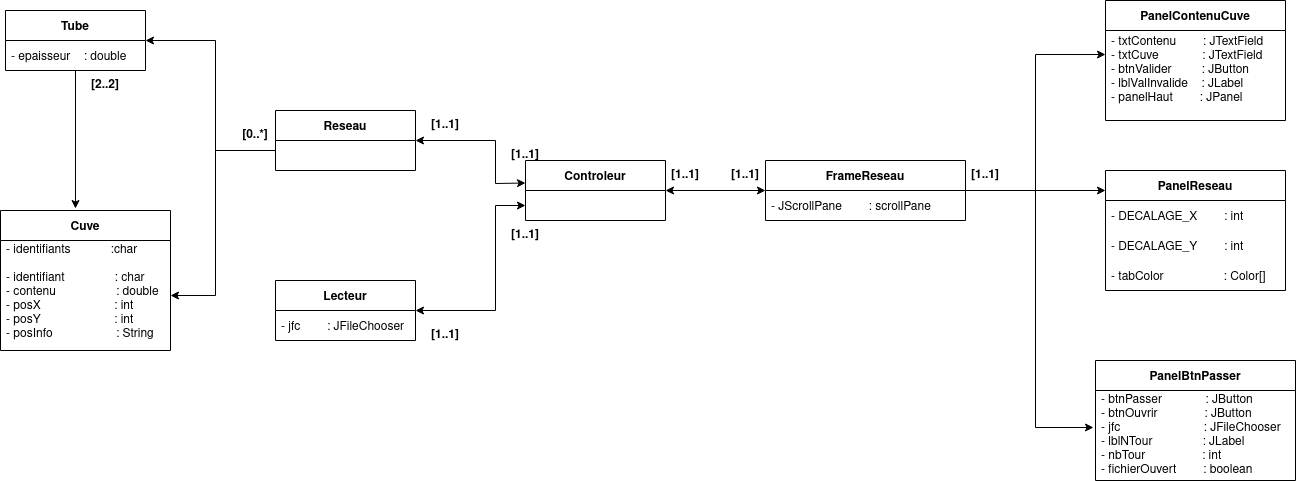

The diagram above was exported from draw.io. Its source (the exported page's mxGraphModel, read from the mxfile embedded in the PNG):
<mxGraphModel dx="1475" dy="739" grid="1" gridSize="10" guides="1" tooltips="1" connect="1" arrows="1" fold="1" page="1" pageScale="1" pageWidth="827" pageHeight="1169" math="0" shadow="0">
  <root>
    <mxCell id="0" />
    <mxCell id="1" parent="0" />
    <mxCell id="VDIrs8cV9DbiYRiPi116-1" value="Controleur" style="swimlane;fontStyle=1;childLayout=stackLayout;horizontal=1;startSize=30;horizontalStack=0;resizeParent=1;resizeParentMax=0;resizeLast=0;collapsible=1;marginBottom=0;" vertex="1" parent="1">
      <mxGeometry x="630" y="240" width="140" height="60" as="geometry" />
    </mxCell>
    <mxCell id="VDIrs8cV9DbiYRiPi116-49" style="edgeStyle=orthogonalEdgeStyle;rounded=0;orthogonalLoop=1;jettySize=auto;html=1;exitX=0.5;exitY=1;exitDx=0;exitDy=0;entryX=0.441;entryY=-0.014;entryDx=0;entryDy=0;entryPerimeter=0;" edge="1" parent="1" source="VDIrs8cV9DbiYRiPi116-8" target="VDIrs8cV9DbiYRiPi116-27">
      <mxGeometry relative="1" as="geometry" />
    </mxCell>
    <mxCell id="VDIrs8cV9DbiYRiPi116-8" value="Tube" style="swimlane;fontStyle=1;childLayout=stackLayout;horizontal=1;startSize=30;horizontalStack=0;resizeParent=1;resizeParentMax=0;resizeLast=0;collapsible=1;marginBottom=0;" vertex="1" parent="1">
      <mxGeometry x="110" y="90" width="140" height="60" as="geometry" />
    </mxCell>
    <mxCell id="VDIrs8cV9DbiYRiPi116-11" value="- epaisseur    : double" style="text;strokeColor=none;fillColor=none;align=left;verticalAlign=middle;spacingLeft=4;spacingRight=4;overflow=hidden;points=[[0,0.5],[1,0.5]];portConstraint=eastwest;rotatable=0;" vertex="1" parent="VDIrs8cV9DbiYRiPi116-8">
      <mxGeometry y="30" width="140" height="30" as="geometry" />
    </mxCell>
    <mxCell id="VDIrs8cV9DbiYRiPi116-51" style="edgeStyle=orthogonalEdgeStyle;rounded=0;orthogonalLoop=1;jettySize=auto;html=1;exitX=0;exitY=0.5;exitDx=0;exitDy=0;entryX=1;entryY=0.5;entryDx=0;entryDy=0;" edge="1" parent="1" source="VDIrs8cV9DbiYRiPi116-12" target="VDIrs8cV9DbiYRiPi116-8">
      <mxGeometry relative="1" as="geometry">
        <Array as="points">
          <mxPoint x="380" y="230" />
          <mxPoint x="320" y="230" />
          <mxPoint x="320" y="120" />
        </Array>
      </mxGeometry>
    </mxCell>
    <mxCell id="VDIrs8cV9DbiYRiPi116-52" style="edgeStyle=orthogonalEdgeStyle;rounded=0;orthogonalLoop=1;jettySize=auto;html=1;exitX=0;exitY=0.75;exitDx=0;exitDy=0;entryX=1;entryY=0.5;entryDx=0;entryDy=0;" edge="1" parent="1" source="VDIrs8cV9DbiYRiPi116-12" target="VDIrs8cV9DbiYRiPi116-28">
      <mxGeometry relative="1" as="geometry">
        <Array as="points">
          <mxPoint x="380" y="230" />
          <mxPoint x="320" y="230" />
          <mxPoint x="320" y="375" />
        </Array>
      </mxGeometry>
    </mxCell>
    <mxCell id="VDIrs8cV9DbiYRiPi116-12" value="Reseau" style="swimlane;fontStyle=1;childLayout=stackLayout;horizontal=1;startSize=30;horizontalStack=0;resizeParent=1;resizeParentMax=0;resizeLast=0;collapsible=1;marginBottom=0;" vertex="1" parent="1">
      <mxGeometry x="380" y="190" width="140" height="60" as="geometry" />
    </mxCell>
    <mxCell id="VDIrs8cV9DbiYRiPi116-16" value="Lecteur" style="swimlane;fontStyle=1;childLayout=stackLayout;horizontal=1;startSize=30;horizontalStack=0;resizeParent=1;resizeParentMax=0;resizeLast=0;collapsible=1;marginBottom=0;" vertex="1" parent="1">
      <mxGeometry x="380" y="360" width="140" height="60" as="geometry" />
    </mxCell>
    <mxCell id="VDIrs8cV9DbiYRiPi116-17" value="- jfc        : JFileChooser" style="text;strokeColor=none;fillColor=none;align=left;verticalAlign=middle;spacingLeft=4;spacingRight=4;overflow=hidden;points=[[0,0.5],[1,0.5]];portConstraint=eastwest;rotatable=0;" vertex="1" parent="VDIrs8cV9DbiYRiPi116-16">
      <mxGeometry y="30" width="140" height="30" as="geometry" />
    </mxCell>
    <mxCell id="VDIrs8cV9DbiYRiPi116-27" value="Cuve" style="swimlane;fontStyle=1;childLayout=stackLayout;horizontal=1;startSize=30;horizontalStack=0;resizeParent=1;resizeParentMax=0;resizeLast=0;collapsible=1;marginBottom=0;fillColor=#FFFFFF;" vertex="1" parent="1">
      <mxGeometry x="105" y="290" width="170" height="140" as="geometry" />
    </mxCell>
    <mxCell id="VDIrs8cV9DbiYRiPi116-28" value="- identifiants            :char&#10;&#10;- identifiant               : char&#10;- contenu                  : double&#10;- posX                      : int&#10;- posY                      : int&#10;- posInfo                   : String&#10;" style="text;strokeColor=none;fillColor=none;align=left;verticalAlign=middle;spacingLeft=4;spacingRight=4;overflow=hidden;points=[[0,0.5],[1,0.5]];portConstraint=eastwest;rotatable=0;" vertex="1" parent="VDIrs8cV9DbiYRiPi116-27">
      <mxGeometry y="30" width="170" height="110" as="geometry" />
    </mxCell>
    <mxCell id="VDIrs8cV9DbiYRiPi116-31" value="PanelReseau" style="swimlane;fontStyle=1;childLayout=stackLayout;horizontal=1;startSize=30;horizontalStack=0;resizeParent=1;resizeParentMax=0;resizeLast=0;collapsible=1;marginBottom=0;fillColor=#FFFFFF;" vertex="1" parent="1">
      <mxGeometry x="1210" y="250" width="180" height="120" as="geometry" />
    </mxCell>
    <mxCell id="VDIrs8cV9DbiYRiPi116-32" value="- DECALAGE_X        : int" style="text;strokeColor=none;fillColor=none;align=left;verticalAlign=middle;spacingLeft=4;spacingRight=4;overflow=hidden;points=[[0,0.5],[1,0.5]];portConstraint=eastwest;rotatable=0;" vertex="1" parent="VDIrs8cV9DbiYRiPi116-31">
      <mxGeometry y="30" width="180" height="30" as="geometry" />
    </mxCell>
    <mxCell id="VDIrs8cV9DbiYRiPi116-33" value="- DECALAGE_Y        : int" style="text;strokeColor=none;fillColor=none;align=left;verticalAlign=middle;spacingLeft=4;spacingRight=4;overflow=hidden;points=[[0,0.5],[1,0.5]];portConstraint=eastwest;rotatable=0;" vertex="1" parent="VDIrs8cV9DbiYRiPi116-31">
      <mxGeometry y="60" width="180" height="30" as="geometry" />
    </mxCell>
    <mxCell id="VDIrs8cV9DbiYRiPi116-34" value="- tabColor                  : Color[]       " style="text;strokeColor=none;fillColor=none;align=left;verticalAlign=middle;spacingLeft=4;spacingRight=4;overflow=hidden;points=[[0,0.5],[1,0.5]];portConstraint=eastwest;rotatable=0;" vertex="1" parent="VDIrs8cV9DbiYRiPi116-31">
      <mxGeometry y="90" width="180" height="30" as="geometry" />
    </mxCell>
    <mxCell id="VDIrs8cV9DbiYRiPi116-35" value="PanelContenuCuve" style="swimlane;fontStyle=1;childLayout=stackLayout;horizontal=1;startSize=30;horizontalStack=0;resizeParent=1;resizeParentMax=0;resizeLast=0;collapsible=1;marginBottom=0;fillColor=#FFFFFF;" vertex="1" parent="1">
      <mxGeometry x="1210" y="80" width="180" height="120" as="geometry" />
    </mxCell>
    <mxCell id="VDIrs8cV9DbiYRiPi116-36" value="- txtContenu        : JTextField&#10;- txtCuve             : JTextField&#10;- btnValider         : JButton&#10;- lblValInvalide    : JLabel&#10;- panelHaut        : JPanel    &#10;" style="text;strokeColor=none;fillColor=none;align=left;verticalAlign=middle;spacingLeft=4;spacingRight=4;overflow=hidden;points=[[0,0.5],[1,0.5]];portConstraint=eastwest;rotatable=0;" vertex="1" parent="VDIrs8cV9DbiYRiPi116-35">
      <mxGeometry y="30" width="180" height="90" as="geometry" />
    </mxCell>
    <mxCell id="VDIrs8cV9DbiYRiPi116-40" value="PanelBtnPasser" style="swimlane;fontStyle=1;childLayout=stackLayout;horizontal=1;startSize=30;horizontalStack=0;resizeParent=1;resizeParentMax=0;resizeLast=0;collapsible=1;marginBottom=0;fillColor=#FFFFFF;" vertex="1" parent="1">
      <mxGeometry x="1200" y="440" width="200" height="120" as="geometry" />
    </mxCell>
    <mxCell id="VDIrs8cV9DbiYRiPi116-41" value="- btnPasser             : JButton&#10;- btnOuvrir              : JButton&#10;- jfc                         : JFileChooser&#10;- lblNTour               : JLabel&#10;- nbTour                 : int&#10;- fichierOuvert        : boolean&#10;" style="text;strokeColor=none;fillColor=none;align=left;verticalAlign=middle;spacingLeft=4;spacingRight=4;overflow=hidden;points=[[0,0.5],[1,0.5]];portConstraint=eastwest;rotatable=0;" vertex="1" parent="VDIrs8cV9DbiYRiPi116-40">
      <mxGeometry y="30" width="200" height="90" as="geometry" />
    </mxCell>
    <mxCell id="VDIrs8cV9DbiYRiPi116-64" style="edgeStyle=orthogonalEdgeStyle;rounded=0;orthogonalLoop=1;jettySize=auto;html=1;exitX=1;exitY=0.5;exitDx=0;exitDy=0;entryX=-0.01;entryY=0.411;entryDx=0;entryDy=0;entryPerimeter=0;" edge="1" parent="1" source="VDIrs8cV9DbiYRiPi116-44" target="VDIrs8cV9DbiYRiPi116-41">
      <mxGeometry relative="1" as="geometry">
        <Array as="points">
          <mxPoint x="1140" y="270" />
          <mxPoint x="1140" y="507" />
        </Array>
      </mxGeometry>
    </mxCell>
    <mxCell id="VDIrs8cV9DbiYRiPi116-65" style="edgeStyle=orthogonalEdgeStyle;rounded=0;orthogonalLoop=1;jettySize=auto;html=1;exitX=1;exitY=0.5;exitDx=0;exitDy=0;" edge="1" parent="1" source="VDIrs8cV9DbiYRiPi116-44">
      <mxGeometry relative="1" as="geometry">
        <mxPoint x="1210" y="270" as="targetPoint" />
      </mxGeometry>
    </mxCell>
    <mxCell id="VDIrs8cV9DbiYRiPi116-67" style="edgeStyle=orthogonalEdgeStyle;rounded=0;orthogonalLoop=1;jettySize=auto;html=1;exitX=1;exitY=0.5;exitDx=0;exitDy=0;entryX=0;entryY=0.267;entryDx=0;entryDy=0;entryPerimeter=0;" edge="1" parent="1" source="VDIrs8cV9DbiYRiPi116-44" target="VDIrs8cV9DbiYRiPi116-36">
      <mxGeometry relative="1" as="geometry">
        <Array as="points">
          <mxPoint x="1140" y="270" />
          <mxPoint x="1140" y="134" />
        </Array>
      </mxGeometry>
    </mxCell>
    <mxCell id="VDIrs8cV9DbiYRiPi116-44" value="FrameReseau" style="swimlane;fontStyle=1;childLayout=stackLayout;horizontal=1;startSize=30;horizontalStack=0;resizeParent=1;resizeParentMax=0;resizeLast=0;collapsible=1;marginBottom=0;fillColor=#FFFFFF;" vertex="1" parent="1">
      <mxGeometry x="870" y="240" width="200" height="60" as="geometry" />
    </mxCell>
    <mxCell id="VDIrs8cV9DbiYRiPi116-45" value="- JScrollPane        : scrollPane" style="text;strokeColor=none;fillColor=none;align=left;verticalAlign=middle;spacingLeft=4;spacingRight=4;overflow=hidden;points=[[0,0.5],[1,0.5]];portConstraint=eastwest;rotatable=0;" vertex="1" parent="VDIrs8cV9DbiYRiPi116-44">
      <mxGeometry y="30" width="200" height="30" as="geometry" />
    </mxCell>
    <mxCell id="VDIrs8cV9DbiYRiPi116-50" value="&lt;b&gt;[2..2]&lt;/b&gt;" style="text;html=1;strokeColor=none;fillColor=none;align=center;verticalAlign=middle;whiteSpace=wrap;rounded=0;" vertex="1" parent="1">
      <mxGeometry x="180" y="150" width="60" height="30" as="geometry" />
    </mxCell>
    <mxCell id="VDIrs8cV9DbiYRiPi116-53" value="&lt;b&gt;[0..*]&lt;/b&gt;" style="text;html=1;strokeColor=none;fillColor=none;align=center;verticalAlign=middle;whiteSpace=wrap;rounded=0;" vertex="1" parent="1">
      <mxGeometry x="330" y="200" width="60" height="30" as="geometry" />
    </mxCell>
    <mxCell id="VDIrs8cV9DbiYRiPi116-68" value="&lt;b&gt;[1..1]&lt;/b&gt;" style="text;html=1;strokeColor=none;fillColor=none;align=center;verticalAlign=middle;whiteSpace=wrap;rounded=0;" vertex="1" parent="1">
      <mxGeometry x="1060" y="240" width="60" height="30" as="geometry" />
    </mxCell>
    <mxCell id="VDIrs8cV9DbiYRiPi116-69" value="&lt;b&gt;[1..1]&lt;/b&gt;" style="text;html=1;strokeColor=none;fillColor=none;align=center;verticalAlign=middle;whiteSpace=wrap;rounded=0;" vertex="1" parent="1">
      <mxGeometry x="760" y="240" width="60" height="30" as="geometry" />
    </mxCell>
    <mxCell id="VDIrs8cV9DbiYRiPi116-73" value="" style="endArrow=classic;startArrow=classic;html=1;rounded=0;exitX=1;exitY=0.5;exitDx=0;exitDy=0;entryX=0;entryY=0.75;entryDx=0;entryDy=0;" edge="1" parent="1" source="VDIrs8cV9DbiYRiPi116-16" target="VDIrs8cV9DbiYRiPi116-1">
      <mxGeometry width="50" height="50" relative="1" as="geometry">
        <mxPoint x="720" y="410" as="sourcePoint" />
        <mxPoint x="770" y="360" as="targetPoint" />
        <Array as="points">
          <mxPoint x="600" y="390" />
          <mxPoint x="600" y="285" />
        </Array>
      </mxGeometry>
    </mxCell>
    <mxCell id="VDIrs8cV9DbiYRiPi116-74" value="&lt;b&gt;[1..1]&lt;/b&gt;" style="text;html=1;strokeColor=none;fillColor=none;align=center;verticalAlign=middle;whiteSpace=wrap;rounded=0;" vertex="1" parent="1">
      <mxGeometry x="520" y="400" width="60" height="30" as="geometry" />
    </mxCell>
    <mxCell id="VDIrs8cV9DbiYRiPi116-75" value="&lt;b&gt;[1..1]&lt;/b&gt;" style="text;html=1;strokeColor=none;fillColor=none;align=center;verticalAlign=middle;whiteSpace=wrap;rounded=0;" vertex="1" parent="1">
      <mxGeometry x="600" y="300" width="60" height="30" as="geometry" />
    </mxCell>
    <mxCell id="VDIrs8cV9DbiYRiPi116-76" value="" style="endArrow=classic;startArrow=classic;html=1;rounded=0;exitX=1;exitY=0.5;exitDx=0;exitDy=0;entryX=0;entryY=0;entryDx=0;entryDy=0;entryPerimeter=0;" edge="1" parent="1" source="VDIrs8cV9DbiYRiPi116-1" target="VDIrs8cV9DbiYRiPi116-45">
      <mxGeometry width="50" height="50" relative="1" as="geometry">
        <mxPoint x="720" y="410" as="sourcePoint" />
        <mxPoint x="770" y="360" as="targetPoint" />
      </mxGeometry>
    </mxCell>
    <mxCell id="VDIrs8cV9DbiYRiPi116-77" value="&lt;b&gt;[1..1]&lt;/b&gt;" style="text;html=1;strokeColor=none;fillColor=none;align=center;verticalAlign=middle;whiteSpace=wrap;rounded=0;" vertex="1" parent="1">
      <mxGeometry x="820" y="240" width="60" height="30" as="geometry" />
    </mxCell>
    <mxCell id="VDIrs8cV9DbiYRiPi116-79" value="" style="endArrow=classic;startArrow=classic;html=1;rounded=0;exitX=1;exitY=0.5;exitDx=0;exitDy=0;entryX=1;entryY=0.75;entryDx=0;entryDy=0;" edge="1" parent="1" source="VDIrs8cV9DbiYRiPi116-12">
      <mxGeometry width="50" height="50" relative="1" as="geometry">
        <mxPoint x="810" y="380" as="sourcePoint" />
        <mxPoint x="630" y="262.5" as="targetPoint" />
        <Array as="points">
          <mxPoint x="600" y="220" />
          <mxPoint x="600" y="263" />
        </Array>
      </mxGeometry>
    </mxCell>
    <mxCell id="VDIrs8cV9DbiYRiPi116-80" value="&lt;b&gt;[1..1]&lt;/b&gt;" style="text;html=1;strokeColor=none;fillColor=none;align=center;verticalAlign=middle;whiteSpace=wrap;rounded=0;" vertex="1" parent="1">
      <mxGeometry x="520" y="190" width="60" height="30" as="geometry" />
    </mxCell>
    <mxCell id="VDIrs8cV9DbiYRiPi116-81" value="&lt;b&gt;[1..1]&lt;/b&gt;" style="text;html=1;strokeColor=none;fillColor=none;align=center;verticalAlign=middle;whiteSpace=wrap;rounded=0;" vertex="1" parent="1">
      <mxGeometry x="600" y="220" width="60" height="30" as="geometry" />
    </mxCell>
  </root>
</mxGraphModel>